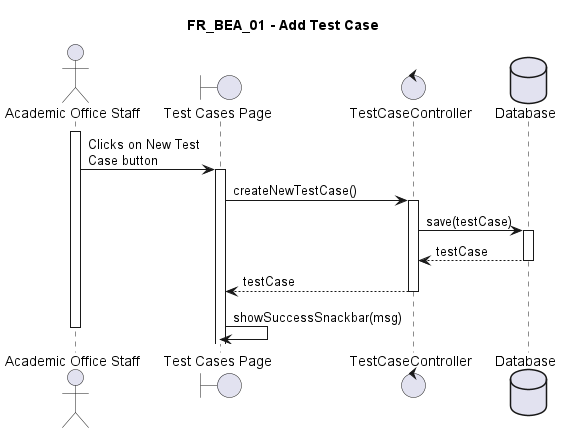

The diagram above was rendered by PlantUML. Its source (embedded in the PNG):
@startuml FR_BEA_01
title FR_BEA_01 - Add Test Case
skinparam maxMessageSize 125

actor "Academic Office Staff" as eu
boundary "Test Cases Page" as fe
control "TestCaseController" as ct

database "Database" as db

activate eu

eu -> fe ++ : Clicks on New Test Case button
fe -> ct ++ : createNewTestCase()
ct -> db ++ : save(testCase)
db --> ct -- : testCase
ct --> fe -- : testCase
fe -> fe : showSuccessSnackbar(msg)

deactivate eu

@enduml